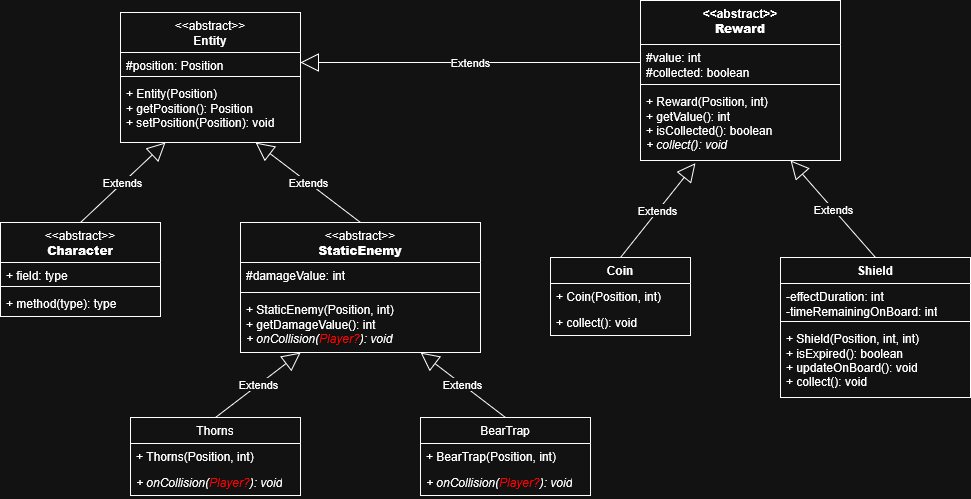

The diagram above was exported from draw.io. Its source (the exported page's mxGraphModel, read from the mxfile embedded in the PNG):
<mxGraphModel dx="1426" dy="827" grid="1" gridSize="10" guides="1" tooltips="1" connect="1" arrows="1" fold="1" page="1" pageScale="1" pageWidth="850" pageHeight="1100" math="0" shadow="0">
  <root>
    <mxCell id="0" />
    <mxCell id="1" parent="0" />
    <mxCell id="z04A_q-gkfK00x4lYdcr-2" parent="1" style="swimlane;fontStyle=1;align=center;verticalAlign=top;childLayout=stackLayout;horizontal=1;startSize=40;horizontalStack=0;resizeParent=1;resizeParentMax=0;resizeLast=0;collapsible=1;marginBottom=0;whiteSpace=wrap;html=1;" value="&lt;div&gt;&lt;span style=&quot;font-weight: normal;&quot;&gt;&amp;lt;&amp;lt;abstract&amp;gt;&amp;gt;&lt;/span&gt;&lt;/div&gt;&lt;div&gt;Entity&lt;/div&gt;" vertex="1">
      <mxGeometry height="130" width="180" x="240" y="35" as="geometry" />
    </mxCell>
    <mxCell id="z04A_q-gkfK00x4lYdcr-3" parent="z04A_q-gkfK00x4lYdcr-2" style="text;strokeColor=none;fillColor=none;align=left;verticalAlign=top;spacingLeft=4;spacingRight=4;overflow=hidden;rotatable=0;points=[[0,0.5],[1,0.5]];portConstraint=eastwest;whiteSpace=wrap;html=1;" value="&lt;div&gt;#position: Position&lt;/div&gt;" vertex="1">
      <mxGeometry height="20" width="180" y="40" as="geometry" />
    </mxCell>
    <mxCell id="z04A_q-gkfK00x4lYdcr-4" parent="z04A_q-gkfK00x4lYdcr-2" style="line;strokeWidth=1;fillColor=none;align=left;verticalAlign=middle;spacingTop=-1;spacingLeft=3;spacingRight=3;rotatable=0;labelPosition=right;points=[];portConstraint=eastwest;strokeColor=inherit;" value="" vertex="1">
      <mxGeometry height="8" width="180" y="60" as="geometry" />
    </mxCell>
    <mxCell id="z04A_q-gkfK00x4lYdcr-5" parent="z04A_q-gkfK00x4lYdcr-2" style="text;strokeColor=none;fillColor=none;align=left;verticalAlign=top;spacingLeft=4;spacingRight=4;overflow=hidden;rotatable=0;points=[[0,0.5],[1,0.5]];portConstraint=eastwest;whiteSpace=wrap;html=1;" value="&lt;div&gt;+ Entity(Position)&lt;/div&gt;&lt;div&gt;+ getPosition(): Position&lt;/div&gt;&lt;div&gt;+ setPosition(Position): void&lt;/div&gt;" vertex="1">
      <mxGeometry height="62" width="180" y="68" as="geometry" />
    </mxCell>
    <mxCell id="WtOqJRQGAfNEBmIcNJY4-11" edge="1" parent="1" source="WtOqJRQGAfNEBmIcNJY4-13" style="endArrow=block;endSize=16;endFill=0;html=1;rounded=0;entryX=0.25;entryY=1;entryDx=0;entryDy=0;entryPerimeter=0;exitX=0.5;exitY=0;exitDx=0;exitDy=0;" target="z04A_q-gkfK00x4lYdcr-5" value="Extends">
      <mxGeometry relative="1" width="160" as="geometry">
        <mxPoint x="361" y="255" as="sourcePoint" />
        <mxPoint x="354" y="205" as="targetPoint" />
      </mxGeometry>
    </mxCell>
    <mxCell id="WtOqJRQGAfNEBmIcNJY4-13" parent="1" style="swimlane;fontStyle=1;align=center;verticalAlign=top;childLayout=stackLayout;horizontal=1;startSize=40;horizontalStack=0;resizeParent=1;resizeParentMax=0;resizeLast=0;collapsible=1;marginBottom=0;whiteSpace=wrap;html=1;" value="&lt;div&gt;&lt;span style=&quot;font-weight: normal;&quot;&gt;&amp;lt;&amp;lt;abstract&amp;gt;&amp;gt;&lt;/span&gt;&lt;/div&gt;&lt;b&gt;Character&lt;/b&gt;" vertex="1">
      <mxGeometry height="94" width="160" x="120" y="245" as="geometry" />
    </mxCell>
    <mxCell id="WtOqJRQGAfNEBmIcNJY4-14" parent="WtOqJRQGAfNEBmIcNJY4-13" style="text;strokeColor=none;fillColor=none;align=left;verticalAlign=top;spacingLeft=4;spacingRight=4;overflow=hidden;rotatable=0;points=[[0,0.5],[1,0.5]];portConstraint=eastwest;whiteSpace=wrap;html=1;" value="+ field: type" vertex="1">
      <mxGeometry height="20" width="160" y="40" as="geometry" />
    </mxCell>
    <mxCell id="WtOqJRQGAfNEBmIcNJY4-15" parent="WtOqJRQGAfNEBmIcNJY4-13" style="line;strokeWidth=1;fillColor=none;align=left;verticalAlign=middle;spacingTop=-1;spacingLeft=3;spacingRight=3;rotatable=0;labelPosition=right;points=[];portConstraint=eastwest;strokeColor=inherit;" value="" vertex="1">
      <mxGeometry height="8" width="160" y="60" as="geometry" />
    </mxCell>
    <mxCell id="WtOqJRQGAfNEBmIcNJY4-16" parent="WtOqJRQGAfNEBmIcNJY4-13" style="text;strokeColor=none;fillColor=none;align=left;verticalAlign=top;spacingLeft=4;spacingRight=4;overflow=hidden;rotatable=0;points=[[0,0.5],[1,0.5]];portConstraint=eastwest;whiteSpace=wrap;html=1;" value="+ method(type): type" vertex="1">
      <mxGeometry height="26" width="160" y="68" as="geometry" />
    </mxCell>
    <mxCell id="WtOqJRQGAfNEBmIcNJY4-17" parent="1" style="swimlane;fontStyle=1;align=center;verticalAlign=top;childLayout=stackLayout;horizontal=1;startSize=40;horizontalStack=0;resizeParent=1;resizeParentMax=0;resizeLast=0;collapsible=1;marginBottom=0;whiteSpace=wrap;html=1;" value="&lt;div&gt;&lt;span style=&quot;font-weight: normal;&quot;&gt;&amp;lt;&amp;lt;abstract&amp;gt;&amp;gt;&lt;/span&gt;&lt;/div&gt;&lt;b&gt;StaticEnemy&lt;/b&gt;" vertex="1">
      <mxGeometry height="130" width="240" x="360" y="245" as="geometry" />
    </mxCell>
    <mxCell id="WtOqJRQGAfNEBmIcNJY4-18" parent="WtOqJRQGAfNEBmIcNJY4-17" style="text;strokeColor=none;fillColor=none;align=left;verticalAlign=top;spacingLeft=4;spacingRight=4;overflow=hidden;rotatable=0;points=[[0,0.5],[1,0.5]];portConstraint=eastwest;whiteSpace=wrap;html=1;" value="#damageValue: int" vertex="1">
      <mxGeometry height="26" width="240" y="40" as="geometry" />
    </mxCell>
    <mxCell id="WtOqJRQGAfNEBmIcNJY4-19" parent="WtOqJRQGAfNEBmIcNJY4-17" style="line;strokeWidth=1;fillColor=none;align=left;verticalAlign=middle;spacingTop=-1;spacingLeft=3;spacingRight=3;rotatable=0;labelPosition=right;points=[];portConstraint=eastwest;strokeColor=inherit;" value="" vertex="1">
      <mxGeometry height="8" width="240" y="66" as="geometry" />
    </mxCell>
    <mxCell id="WtOqJRQGAfNEBmIcNJY4-20" parent="WtOqJRQGAfNEBmIcNJY4-17" style="text;strokeColor=none;fillColor=none;align=left;verticalAlign=top;spacingLeft=4;spacingRight=4;overflow=hidden;rotatable=0;points=[[0,0.5],[1,0.5]];portConstraint=eastwest;whiteSpace=wrap;html=1;" value="&lt;div&gt;+ StaticEnemy(Position, int)&lt;/div&gt;&lt;div&gt;+ getDamageValue(): int&lt;/div&gt;&lt;div&gt;&lt;i&gt;+ onCollision(&lt;span style=&quot;color: light-dark(rgb(0, 0, 0), rgb(255, 0, 0));&quot;&gt;Player?&lt;/span&gt;): void&lt;/i&gt;&lt;/div&gt;" vertex="1">
      <mxGeometry height="56" width="240" y="74" as="geometry" />
    </mxCell>
    <mxCell id="WtOqJRQGAfNEBmIcNJY4-21" edge="1" parent="1" source="WtOqJRQGAfNEBmIcNJY4-17" style="endArrow=block;endSize=16;endFill=0;html=1;rounded=0;entryX=0.75;entryY=1;entryDx=0;entryDy=0;exitX=0.5;exitY=0;exitDx=0;exitDy=0;" target="z04A_q-gkfK00x4lYdcr-2" value="Extends">
      <mxGeometry relative="1" width="160" as="geometry">
        <mxPoint x="569" y="95" as="sourcePoint" />
        <mxPoint x="500" y="-18" as="targetPoint" />
      </mxGeometry>
    </mxCell>
    <mxCell id="WtOqJRQGAfNEBmIcNJY4-23" parent="1" style="swimlane;fontStyle=1;align=center;verticalAlign=top;childLayout=stackLayout;horizontal=1;startSize=44;horizontalStack=0;resizeParent=1;resizeParentMax=0;resizeLast=0;collapsible=1;marginBottom=0;whiteSpace=wrap;html=1;" value="&lt;div&gt;&amp;lt;&amp;lt;abstract&amp;gt;&amp;gt;&lt;/div&gt;&lt;b&gt;Reward&lt;/b&gt;" vertex="1">
      <mxGeometry height="160" width="200" x="760" y="23" as="geometry" />
    </mxCell>
    <mxCell id="WtOqJRQGAfNEBmIcNJY4-24" parent="WtOqJRQGAfNEBmIcNJY4-23" style="text;strokeColor=none;fillColor=none;align=left;verticalAlign=top;spacingLeft=4;spacingRight=4;overflow=hidden;rotatable=0;points=[[0,0.5],[1,0.5]];portConstraint=eastwest;whiteSpace=wrap;html=1;" value="&lt;div&gt;#value: int&lt;/div&gt;&lt;div&gt;#collected: boolean&lt;/div&gt;" vertex="1">
      <mxGeometry height="36" width="200" y="44" as="geometry" />
    </mxCell>
    <mxCell id="WtOqJRQGAfNEBmIcNJY4-25" parent="WtOqJRQGAfNEBmIcNJY4-23" style="line;strokeWidth=1;fillColor=none;align=left;verticalAlign=middle;spacingTop=-1;spacingLeft=3;spacingRight=3;rotatable=0;labelPosition=right;points=[];portConstraint=eastwest;strokeColor=inherit;" value="" vertex="1">
      <mxGeometry height="8" width="200" y="80" as="geometry" />
    </mxCell>
    <mxCell id="WtOqJRQGAfNEBmIcNJY4-26" parent="WtOqJRQGAfNEBmIcNJY4-23" style="text;strokeColor=none;fillColor=none;align=left;verticalAlign=top;spacingLeft=4;spacingRight=4;overflow=hidden;rotatable=0;points=[[0,0.5],[1,0.5]];portConstraint=eastwest;whiteSpace=wrap;html=1;" value="&lt;div&gt;+ Reward(Position, int)&lt;/div&gt;&lt;div&gt;+ getValue(): int&lt;/div&gt;&lt;div&gt;+ isCollected(): boolean&lt;/div&gt;&lt;div&gt;&lt;i&gt;+ collect(): void&lt;/i&gt;&lt;/div&gt;" vertex="1">
      <mxGeometry height="72" width="200" y="88" as="geometry" />
    </mxCell>
    <mxCell id="WtOqJRQGAfNEBmIcNJY4-27" edge="1" parent="1" source="WtOqJRQGAfNEBmIcNJY4-24" style="endArrow=block;endSize=16;endFill=0;html=1;rounded=0;entryX=1;entryY=0.5;entryDx=0;entryDy=0;exitX=0;exitY=0.5;exitDx=0;exitDy=0;" target="z04A_q-gkfK00x4lYdcr-3" value="Extends">
      <mxGeometry relative="1" width="160" as="geometry">
        <mxPoint x="450" y="340" as="sourcePoint" />
        <mxPoint x="610" y="340" as="targetPoint" />
      </mxGeometry>
    </mxCell>
    <mxCell id="WtOqJRQGAfNEBmIcNJY4-28" parent="1" style="swimlane;fontStyle=1;align=center;verticalAlign=top;childLayout=stackLayout;horizontal=1;startSize=26;horizontalStack=0;resizeParent=1;resizeParentMax=0;resizeLast=0;collapsible=1;marginBottom=0;whiteSpace=wrap;html=1;" value="Shield" vertex="1">
      <mxGeometry height="140" width="190" x="900" y="280" as="geometry" />
    </mxCell>
    <mxCell id="WtOqJRQGAfNEBmIcNJY4-29" parent="WtOqJRQGAfNEBmIcNJY4-28" style="text;strokeColor=none;fillColor=none;align=left;verticalAlign=top;spacingLeft=4;spacingRight=4;overflow=hidden;rotatable=0;points=[[0,0.5],[1,0.5]];portConstraint=eastwest;whiteSpace=wrap;html=1;" value="&lt;div&gt;-effectDuration: int&lt;/div&gt;&lt;div&gt;-timeRemainingOnBoard: int&lt;/div&gt;" vertex="1">
      <mxGeometry height="34" width="190" y="26" as="geometry" />
    </mxCell>
    <mxCell id="WtOqJRQGAfNEBmIcNJY4-30" parent="WtOqJRQGAfNEBmIcNJY4-28" style="line;strokeWidth=1;fillColor=none;align=left;verticalAlign=middle;spacingTop=-1;spacingLeft=3;spacingRight=3;rotatable=0;labelPosition=right;points=[];portConstraint=eastwest;strokeColor=inherit;" value="" vertex="1">
      <mxGeometry height="8" width="190" y="60" as="geometry" />
    </mxCell>
    <mxCell id="WtOqJRQGAfNEBmIcNJY4-31" parent="WtOqJRQGAfNEBmIcNJY4-28" style="text;strokeColor=none;fillColor=none;align=left;verticalAlign=top;spacingLeft=4;spacingRight=4;overflow=hidden;rotatable=0;points=[[0,0.5],[1,0.5]];portConstraint=eastwest;whiteSpace=wrap;html=1;" value="&lt;div&gt;+ Shield(Position, int, int)&lt;/div&gt;&lt;div&gt;+ isExpired(): boolean&lt;/div&gt;&lt;div&gt;+ updateOnBoard(): void&lt;/div&gt;&lt;div&gt;+ collect(): void&lt;/div&gt;" vertex="1">
      <mxGeometry height="72" width="190" y="68" as="geometry" />
    </mxCell>
    <mxCell id="WtOqJRQGAfNEBmIcNJY4-36" edge="1" parent="1" source="WtOqJRQGAfNEBmIcNJY4-56" style="endArrow=block;endSize=16;endFill=0;html=1;rounded=0;entryX=0.275;entryY=1.038;entryDx=0;entryDy=0;entryPerimeter=0;exitX=0.5;exitY=0;exitDx=0;exitDy=0;" target="WtOqJRQGAfNEBmIcNJY4-26" value="Extends">
      <mxGeometry relative="1" width="160" as="geometry">
        <mxPoint x="740" y="280" as="sourcePoint" />
        <mxPoint x="690" y="340" as="targetPoint" />
      </mxGeometry>
    </mxCell>
    <mxCell id="WtOqJRQGAfNEBmIcNJY4-37" edge="1" parent="1" source="WtOqJRQGAfNEBmIcNJY4-28" style="endArrow=block;endSize=16;endFill=0;html=1;rounded=0;entryX=0.75;entryY=1;entryDx=0;entryDy=0;exitX=0.5;exitY=0;exitDx=0;exitDy=0;" target="WtOqJRQGAfNEBmIcNJY4-23" value="Extends">
      <mxGeometry relative="1" width="160" as="geometry">
        <mxPoint x="730" y="262" as="sourcePoint" />
        <mxPoint x="806" y="153" as="targetPoint" />
      </mxGeometry>
    </mxCell>
    <mxCell id="WtOqJRQGAfNEBmIcNJY4-46" edge="1" parent="1" source="WtOqJRQGAfNEBmIcNJY4-49" style="endArrow=block;endSize=16;endFill=0;html=1;rounded=0;entryX=0.25;entryY=1;entryDx=0;entryDy=0;exitX=0.5;exitY=0;exitDx=0;exitDy=0;" target="WtOqJRQGAfNEBmIcNJY4-17" value="Extends">
      <mxGeometry relative="1" width="160" as="geometry">
        <mxPoint x="320" y="440" as="sourcePoint" />
        <mxPoint x="610" y="400" as="targetPoint" />
      </mxGeometry>
    </mxCell>
    <mxCell id="WtOqJRQGAfNEBmIcNJY4-47" edge="1" parent="1" source="WtOqJRQGAfNEBmIcNJY4-53" style="endArrow=block;endSize=16;endFill=0;html=1;rounded=0;entryX=0.75;entryY=1;entryDx=0;entryDy=0;exitX=0.5;exitY=0;exitDx=0;exitDy=0;" target="WtOqJRQGAfNEBmIcNJY4-17" value="Extends">
      <mxGeometry relative="1" width="160" as="geometry">
        <mxPoint x="560" y="440" as="sourcePoint" />
        <mxPoint x="610" y="400" as="targetPoint" />
      </mxGeometry>
    </mxCell>
    <mxCell id="WtOqJRQGAfNEBmIcNJY4-49" parent="1" style="swimlane;fontStyle=0;childLayout=stackLayout;horizontal=1;startSize=26;fillColor=none;horizontalStack=0;resizeParent=1;resizeParentMax=0;resizeLast=0;collapsible=1;marginBottom=0;whiteSpace=wrap;html=1;" value="Thorns" vertex="1">
      <mxGeometry height="78" width="170" x="250" y="440" as="geometry" />
    </mxCell>
    <mxCell id="WtOqJRQGAfNEBmIcNJY4-50" parent="WtOqJRQGAfNEBmIcNJY4-49" style="text;strokeColor=none;fillColor=none;align=left;verticalAlign=top;spacingLeft=4;spacingRight=4;overflow=hidden;rotatable=0;points=[[0,0.5],[1,0.5]];portConstraint=eastwest;whiteSpace=wrap;html=1;" value="+ Thorns(Position, int)" vertex="1">
      <mxGeometry height="26" width="170" y="26" as="geometry" />
    </mxCell>
    <mxCell id="WtOqJRQGAfNEBmIcNJY4-51" parent="WtOqJRQGAfNEBmIcNJY4-49" style="text;strokeColor=none;fillColor=none;align=left;verticalAlign=top;spacingLeft=4;spacingRight=4;overflow=hidden;rotatable=0;points=[[0,0.5],[1,0.5]];portConstraint=eastwest;whiteSpace=wrap;html=1;" value="&lt;i&gt;+ onCollision(&lt;span style=&quot;color: light-dark(rgb(0, 0, 0), rgb(255, 0, 0));&quot;&gt;Player?&lt;/span&gt;): void&lt;/i&gt;" vertex="1">
      <mxGeometry height="26" width="170" y="52" as="geometry" />
    </mxCell>
    <mxCell id="WtOqJRQGAfNEBmIcNJY4-53" parent="1" style="swimlane;fontStyle=0;childLayout=stackLayout;horizontal=1;startSize=26;fillColor=none;horizontalStack=0;resizeParent=1;resizeParentMax=0;resizeLast=0;collapsible=1;marginBottom=0;whiteSpace=wrap;html=1;" value="BearTrap" vertex="1">
      <mxGeometry height="78" width="170" x="540" y="440" as="geometry" />
    </mxCell>
    <mxCell id="WtOqJRQGAfNEBmIcNJY4-54" parent="WtOqJRQGAfNEBmIcNJY4-53" style="text;strokeColor=none;fillColor=none;align=left;verticalAlign=top;spacingLeft=4;spacingRight=4;overflow=hidden;rotatable=0;points=[[0,0.5],[1,0.5]];portConstraint=eastwest;whiteSpace=wrap;html=1;" value="+ BearTrap(Position, int)" vertex="1">
      <mxGeometry height="26" width="170" y="26" as="geometry" />
    </mxCell>
    <mxCell id="WtOqJRQGAfNEBmIcNJY4-55" parent="WtOqJRQGAfNEBmIcNJY4-53" style="text;strokeColor=none;fillColor=none;align=left;verticalAlign=top;spacingLeft=4;spacingRight=4;overflow=hidden;rotatable=0;points=[[0,0.5],[1,0.5]];portConstraint=eastwest;whiteSpace=wrap;html=1;" value="&lt;i&gt;+ onCollision(&lt;span style=&quot;color: light-dark(rgb(0, 0, 0), rgb(255, 0, 0));&quot;&gt;Player?&lt;/span&gt;): void&lt;/i&gt;" vertex="1">
      <mxGeometry height="26" width="170" y="52" as="geometry" />
    </mxCell>
    <mxCell id="WtOqJRQGAfNEBmIcNJY4-56" parent="1" style="swimlane;fontStyle=0;childLayout=stackLayout;horizontal=1;startSize=26;fillColor=none;horizontalStack=0;resizeParent=1;resizeParentMax=0;resizeLast=0;collapsible=1;marginBottom=0;whiteSpace=wrap;html=1;" value="&lt;b&gt;Coin&lt;/b&gt;" vertex="1">
      <mxGeometry height="78" width="140" x="670" y="280" as="geometry" />
    </mxCell>
    <mxCell id="WtOqJRQGAfNEBmIcNJY4-57" parent="WtOqJRQGAfNEBmIcNJY4-56" style="text;strokeColor=none;fillColor=none;align=left;verticalAlign=top;spacingLeft=4;spacingRight=4;overflow=hidden;rotatable=0;points=[[0,0.5],[1,0.5]];portConstraint=eastwest;whiteSpace=wrap;html=1;" value="+ Coin(Position, int)" vertex="1">
      <mxGeometry height="26" width="140" y="26" as="geometry" />
    </mxCell>
    <mxCell id="WtOqJRQGAfNEBmIcNJY4-58" parent="WtOqJRQGAfNEBmIcNJY4-56" style="text;strokeColor=none;fillColor=none;align=left;verticalAlign=top;spacingLeft=4;spacingRight=4;overflow=hidden;rotatable=0;points=[[0,0.5],[1,0.5]];portConstraint=eastwest;whiteSpace=wrap;html=1;" value="+ collect(): void" vertex="1">
      <mxGeometry height="26" width="140" y="52" as="geometry" />
    </mxCell>
  </root>
</mxGraphModel>